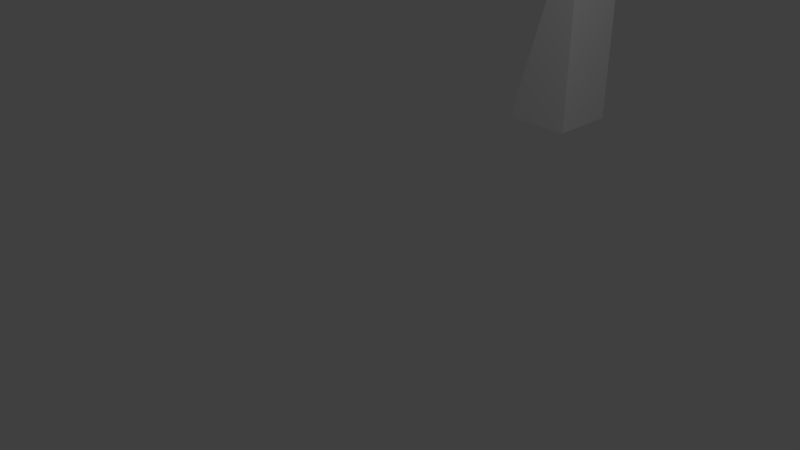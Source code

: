 # Source: Making_Wedge.blend  (saved by Blender 2.78.0; exported with 4.5.12 LTS)
import bpy
from mathutils import Matrix  # noqa: F401  (used for matrix-valued properties, if any)

bpy.ops.wm.read_factory_settings(use_empty=True)
scene = bpy.context.scene
scene.name = 'Scene'

# ---- collections
col_collection_1 = bpy.data.collections.new('Collection 1'); scene.collection.children.link(col_collection_1)

# ---- materials (node trees are filled in below, after node groups)
mat_material = bpy.data.materials.new('Material')
mat_material.alpha_threshold = 0.0
mat_material.use_transparent_shadow = False
mat_material.roughness = 0.5
mat_material.line_color = (0.0, 0.0, 0.0, 1.0)

# ---- material node trees

# ---- world
world_world = bpy.data.worlds.new('World'); scene.world = world_world
world_world.color = (0.05088, 0.05088, 0.05088)
world_world.use_sun_shadow = False
world_world.sun_shadow_jitter_overblur = 0.0
world_world.cycles.sampling_method = 'MANUAL'

# ---- cameras
cam_camera = bpy.data.cameras.new('Camera')
cam_camera.clip_end = 100.0
cam_camera.lens = 35.0
cam_camera.sensor_width = 32.0
cam_camera.sensor_height = 18.0
cam_camera.ortho_scale = 7.314
cam_camera.dof.focus_distance = 0.0
cam_camera.dof.aperture_fstop = 128.0

# ---- lights
light_lamp = bpy.data.lights.new('Lamp', 'POINT')
light_lamp.transmission_factor = 0.0
light_lamp.cutoff_distance = 30.0
light_lamp.energy = 100.0
light_lamp.shadow_buffer_clip_start = 1.001
light_lamp.shadow_soft_size = 0.1
light_lamp.shadow_maximum_resolution = 0.006
light_lamp.use_absolute_resolution = True

# ---- meshes
me_cube = bpy.data.meshes.new('Cube')
me_cube.from_pydata([(4.667, 1.0, -0.6667), (4.667, -1.0, -0.6667), (-2.333, -1.0, -0.6667), (-2.333, 1.0, -0.6667), (-2.333, -1.0, 1.333), (-2.333, 1.0, 1.333)], [], [(0, 1, 2, 3), (3, 5, 0), (0, 5, 4, 1), (2, 1, 4), (2, 4, 5, 3)])
me_cube.materials.append(mat_material)
me_cube.use_remesh_preserve_volume = False
me_cube.use_remesh_preserve_attributes = False
me_cube.use_mirror_vertex_groups = False
me_cube.update()

# ---- objects
ob_wedge = bpy.data.objects.new('Wedge', me_cube)
ob_lamp = bpy.data.objects.new('Lamp', light_lamp)
ob_camera = bpy.data.objects.new('Camera', cam_camera)

# ---- transforms, parenting, visibility, modifiers, constraints
ob_wedge.location = (0.0, 4.0, 2.0)
ob_wedge.rotation_euler = (0.0, 4.712, 0.0)
ob_wedge.scale = (0.5, 0.5, 0.5)
ob_wedge.lock_rotations_4d = False
ob_wedge.empty_display_type = 'ARROWS'
ob_wedge.lineart.crease_threshold = 0.0
ob_lamp.location = (4.076, 1.005, 5.904)
ob_lamp.rotation_euler = (0.6503, 0.05522, 1.866)
ob_lamp.lock_rotations_4d = False
ob_lamp.empty_display_type = 'ARROWS'
ob_lamp.color = (0.0, 0.0, 0.0, 0.0)
ob_lamp.lineart.crease_threshold = 0.0
ob_camera.location = (7.481, -6.508, 5.344)
ob_camera.rotation_euler = (1.109, 0.0, 0.8149)
ob_camera.lock_rotations_4d = False
ob_camera.empty_display_type = 'ARROWS'
ob_camera.color = (0.0, 0.0, 0.0, 0.0)
ob_camera.display_type = 'WIRE'
ob_camera.lineart.crease_threshold = 0.0

# ---- collection membership
col_collection_1.objects.link(ob_wedge)
col_collection_1.objects.link(ob_lamp)
col_collection_1.objects.link(ob_camera)

# ---- scene / render settings (as saved in the file)
scene.camera = ob_camera
scene.frame_start = 1; scene.frame_end = 250; scene.frame_set(1)
scene.render.engine = 'BLENDER_EEVEE_NEXT'
scene.render.resolution_percentage = 50
scene.render.dither_intensity = 0.0
scene.cycles.use_denoising = False
scene.cycles.samples = 128
scene.cycles.sampling_pattern = 'TABULATED_SOBOL'
scene.cycles.light_sampling_threshold = 0.0
scene.cycles.use_adaptive_sampling = False
scene.cycles.use_light_tree = False
scene.cycles.blur_glossy = 0.0
scene.cycles.sample_clamp_indirect = 0.0
scene.view_settings.view_transform = 'Standard'
bpy.context.view_layer.update()
